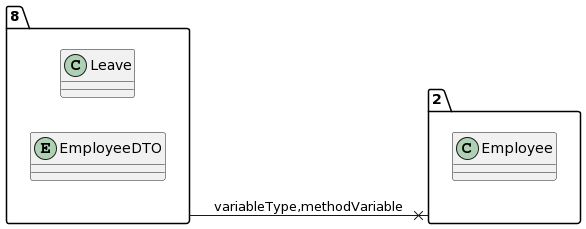

The diagram above was rendered by PlantUML. Its source (embedded in the PNG):
@startuml
allow_mixing
left to right direction
package "8"{
class Leave
entity EmployeeDTO

}
package "2"{
class Employee

}
"8" --x "2":variableType,methodVariable
@enduml